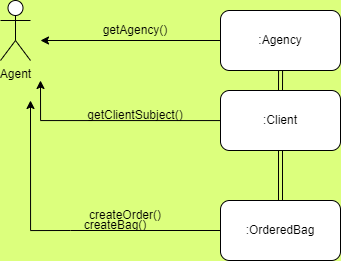

The diagram above was exported from draw.io. Its source (the exported page's mxGraphModel, read from the mxfile embedded in the PNG):
<mxGraphModel dx="403" dy="741" grid="1" gridSize="10" guides="1" tooltips="1" connect="1" arrows="1" fold="1" page="1" pageScale="1" pageWidth="850" pageHeight="1100" background="#DCFF7D" math="0" shadow="0">
  <root>
    <mxCell id="0" />
    <mxCell id="1" parent="0" />
    <mxCell id="lRs8Lh0C9m4MbYsClpHq-1" value="Agent" style="shape=umlActor;verticalLabelPosition=bottom;verticalAlign=top;html=1;outlineConnect=0;" vertex="1" parent="1">
      <mxGeometry x="10" y="30" width="30" height="60" as="geometry" />
    </mxCell>
    <mxCell id="lRs8Lh0C9m4MbYsClpHq-2" style="edgeStyle=orthogonalEdgeStyle;rounded=0;orthogonalLoop=1;jettySize=auto;html=1;" edge="1" parent="1" source="lRs8Lh0C9m4MbYsClpHq-4">
      <mxGeometry relative="1" as="geometry">
        <mxPoint x="50" y="110" as="targetPoint" />
      </mxGeometry>
    </mxCell>
    <mxCell id="lRs8Lh0C9m4MbYsClpHq-3" value="" style="edgeStyle=orthogonalEdgeStyle;shape=link;rounded=0;orthogonalLoop=1;jettySize=auto;html=1;" edge="1" parent="1" source="lRs8Lh0C9m4MbYsClpHq-4" target="lRs8Lh0C9m4MbYsClpHq-8">
      <mxGeometry relative="1" as="geometry" />
    </mxCell>
    <mxCell id="lRs8Lh0C9m4MbYsClpHq-4" value=":Client" style="rounded=1;whiteSpace=wrap;html=1;" vertex="1" parent="1">
      <mxGeometry x="230" y="120" width="120" height="60" as="geometry" />
    </mxCell>
    <mxCell id="lRs8Lh0C9m4MbYsClpHq-5" style="edgeStyle=orthogonalEdgeStyle;rounded=0;orthogonalLoop=1;jettySize=auto;html=1;entryX=0.5;entryY=0;entryDx=0;entryDy=0;shape=link;" edge="1" parent="1" source="lRs8Lh0C9m4MbYsClpHq-6" target="lRs8Lh0C9m4MbYsClpHq-4">
      <mxGeometry relative="1" as="geometry" />
    </mxCell>
    <mxCell id="lRs8Lh0C9m4MbYsClpHq-6" value=":Agency&lt;span style=&quot;color: rgba(0, 0, 0, 0); font-family: monospace; font-size: 0px; text-align: start;&quot;&gt;%3CmxGraphModel%3E%3Croot%3E%3CmxCell%20id%3D%220%22%2F%3E%3CmxCell%20id%3D%221%22%20parent%3D%220%22%2F%3E%3CmxCell%20id%3D%222%22%20value%3D%22%3AAdmin%22%20style%3D%22rounded%3D1%3BwhiteSpace%3Dwrap%3Bhtml%3D1%3B%22%20vertex%3D%221%22%20parent%3D%221%22%3E%3CmxGeometry%20x%3D%22-10%22%20y%3D%22140%22%20width%3D%22120%22%20height%3D%2260%22%20as%3D%22geometry%22%2F%3E%3C%2FmxCell%3E%3C%2Froot%3E%3C%2FmxGraphModel&lt;/span&gt;" style="rounded=1;whiteSpace=wrap;html=1;" vertex="1" parent="1">
      <mxGeometry x="230" y="40" width="120" height="60" as="geometry" />
    </mxCell>
    <mxCell id="lRs8Lh0C9m4MbYsClpHq-7" style="edgeStyle=orthogonalEdgeStyle;rounded=0;orthogonalLoop=1;jettySize=auto;html=1;startArrow=none;" edge="1" parent="1">
      <mxGeometry relative="1" as="geometry">
        <mxPoint x="40" y="130" as="targetPoint" />
        <mxPoint x="80" y="260" as="sourcePoint" />
      </mxGeometry>
    </mxCell>
    <mxCell id="lRs8Lh0C9m4MbYsClpHq-8" value=":OrderedBag" style="rounded=1;whiteSpace=wrap;html=1;" vertex="1" parent="1">
      <mxGeometry x="230" y="230" width="120" height="60" as="geometry" />
    </mxCell>
    <mxCell id="lRs8Lh0C9m4MbYsClpHq-9" style="edgeStyle=orthogonalEdgeStyle;rounded=0;orthogonalLoop=1;jettySize=auto;html=1;exitX=0;exitY=0.5;exitDx=0;exitDy=0;" edge="1" parent="1" source="lRs8Lh0C9m4MbYsClpHq-6">
      <mxGeometry relative="1" as="geometry">
        <mxPoint x="50" y="70" as="targetPoint" />
        <mxPoint x="100" y="70" as="sourcePoint" />
      </mxGeometry>
    </mxCell>
    <mxCell id="lRs8Lh0C9m4MbYsClpHq-11" value="getClientSubject()" style="text;html=1;strokeColor=none;fillColor=none;align=center;verticalAlign=middle;whiteSpace=wrap;rounded=0;" vertex="1" parent="1">
      <mxGeometry x="90" y="130" width="110" height="30" as="geometry" />
    </mxCell>
    <mxCell id="lRs8Lh0C9m4MbYsClpHq-13" value="" style="edgeStyle=orthogonalEdgeStyle;rounded=0;orthogonalLoop=1;jettySize=auto;html=1;endArrow=none;" edge="1" parent="1" source="lRs8Lh0C9m4MbYsClpHq-8">
      <mxGeometry relative="1" as="geometry">
        <mxPoint x="80" y="260" as="targetPoint" />
        <mxPoint x="230" y="260" as="sourcePoint" />
      </mxGeometry>
    </mxCell>
    <mxCell id="lRs8Lh0C9m4MbYsClpHq-16" value="getAgency()" style="text;html=1;strokeColor=none;fillColor=none;align=center;verticalAlign=middle;whiteSpace=wrap;rounded=0;" vertex="1" parent="1">
      <mxGeometry x="100" y="45" width="90" height="30" as="geometry" />
    </mxCell>
    <mxCell id="lRs8Lh0C9m4MbYsClpHq-17" value="createOrder()" style="text;html=1;strokeColor=none;fillColor=none;align=center;verticalAlign=middle;whiteSpace=wrap;rounded=0;" vertex="1" parent="1">
      <mxGeometry x="90" y="230" width="90" height="30" as="geometry" />
    </mxCell>
    <mxCell id="lRs8Lh0C9m4MbYsClpHq-18" value="createBag()" style="text;html=1;strokeColor=none;fillColor=none;align=center;verticalAlign=middle;whiteSpace=wrap;rounded=0;" vertex="1" parent="1">
      <mxGeometry x="80" y="240" width="90" height="30" as="geometry" />
    </mxCell>
  </root>
</mxGraphModel>